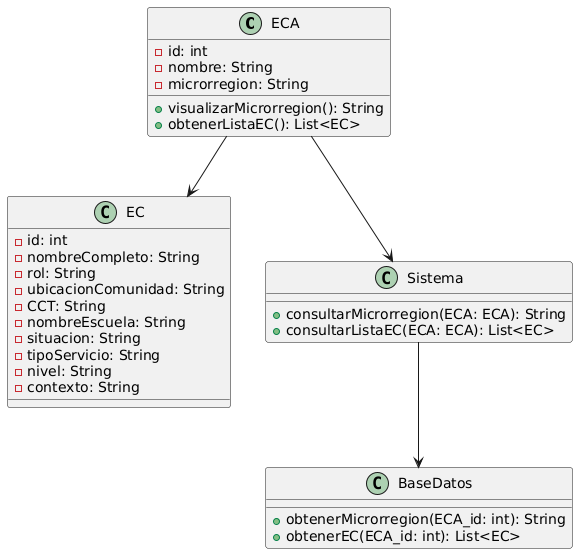

The diagram above was rendered by PlantUML. Its source (embedded in the PNG):
@startuml
class ECA {
    - id: int
    - nombre: String
    - microrregion: String
    + visualizarMicrorregion(): String
    + obtenerListaEC(): List<EC>
}

class EC {
    - id: int
    - nombreCompleto: String
    - rol: String
    - ubicacionComunidad: String
    - CCT: String
    - nombreEscuela: String
    - situacion: String
    - tipoServicio: String
    - nivel: String
    - contexto: String
}

class Sistema {
    + consultarMicrorregion(ECA: ECA): String
    + consultarListaEC(ECA: ECA): List<EC>
}

class BaseDatos {
    + obtenerMicrorregion(ECA_id: int): String
    + obtenerEC(ECA_id: int): List<EC>
}

ECA --> Sistema
Sistema --> BaseDatos
ECA --> EC
@enduml